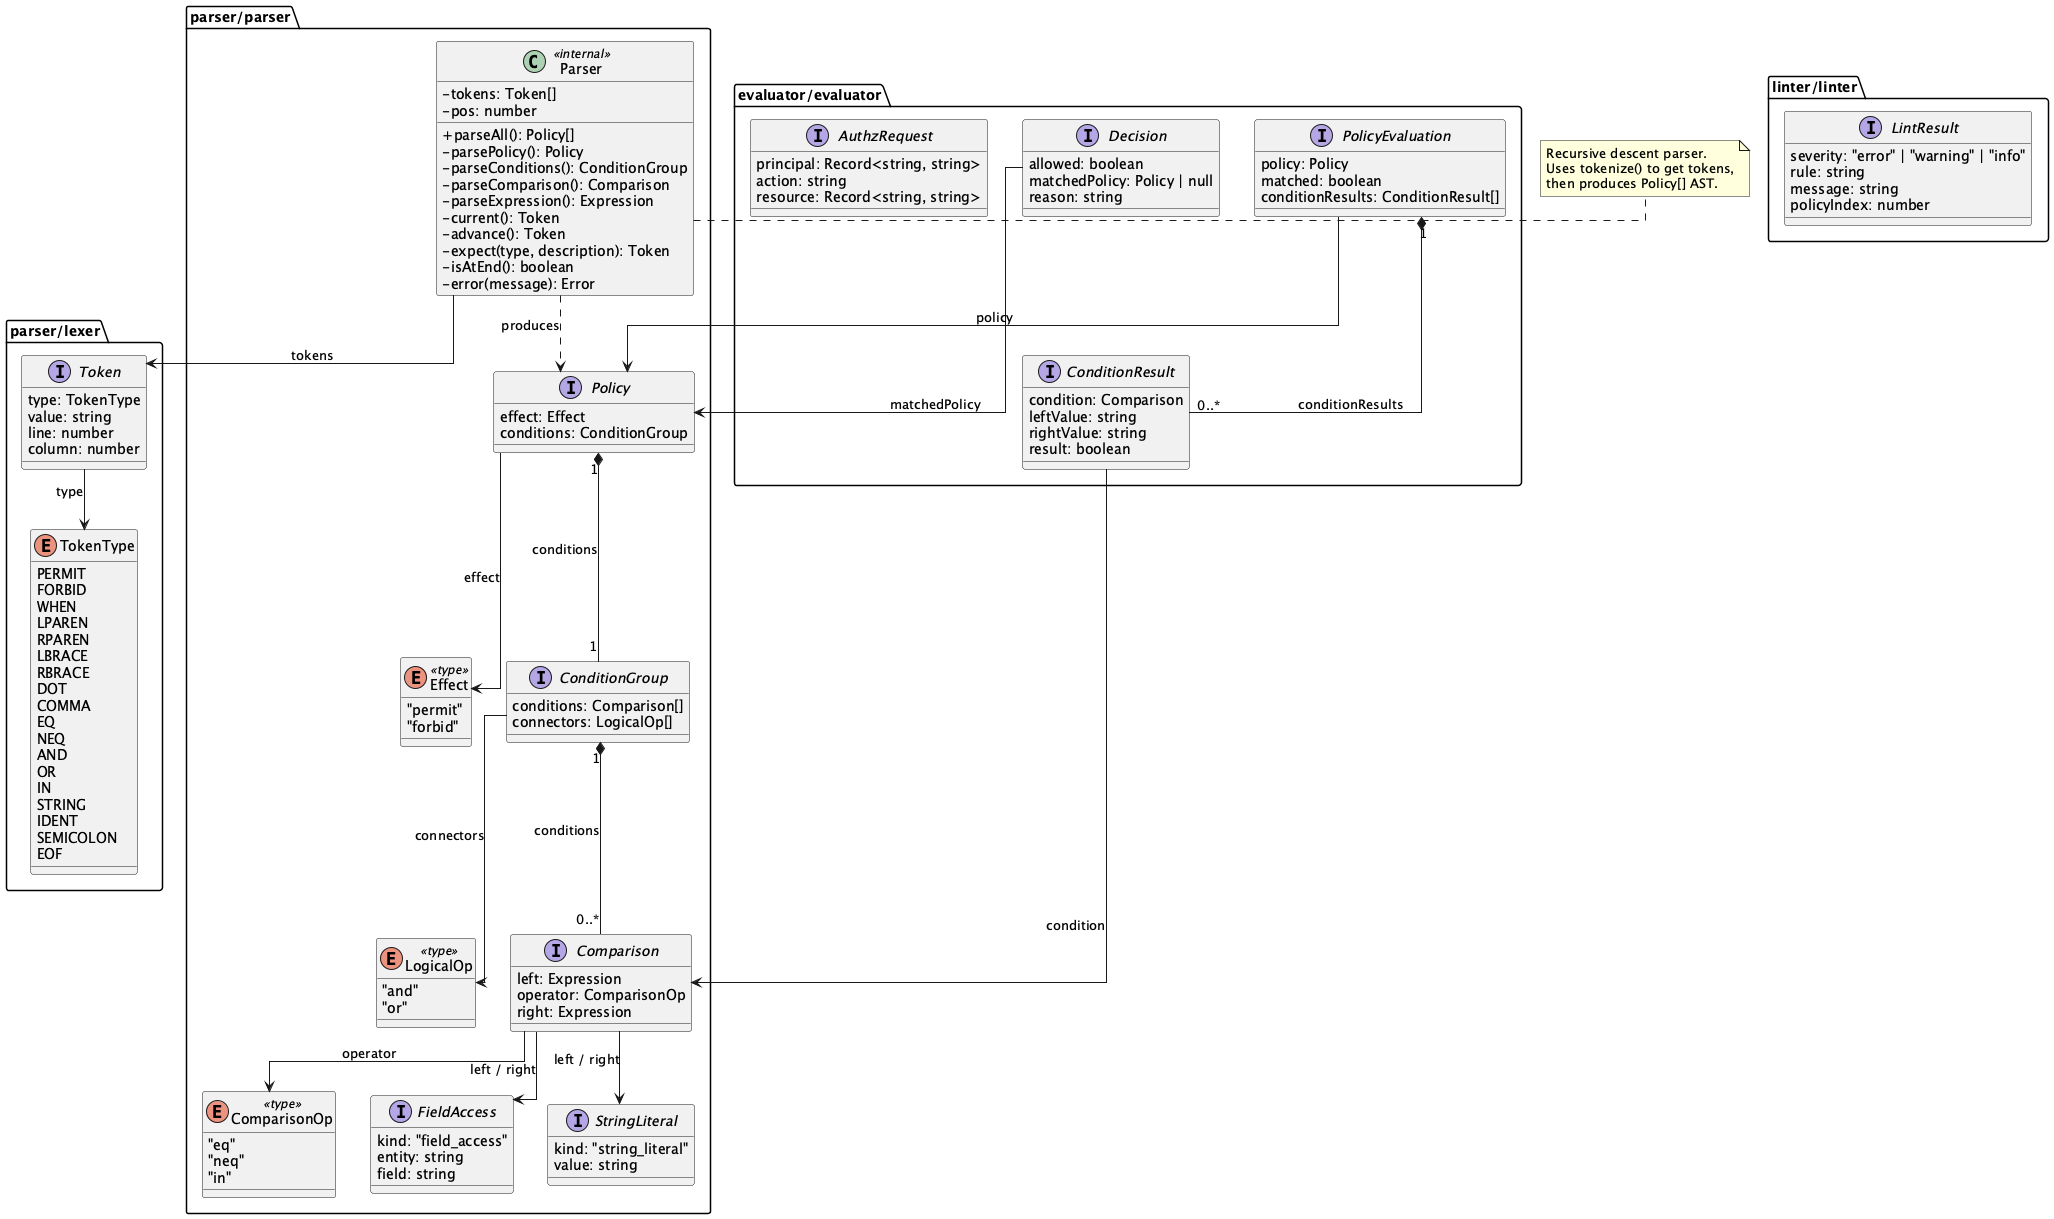

The diagram above was rendered by PlantUML. Its source (embedded in the PNG):
@startuml class-diagram
skinparam classAttributeIconSize 0
skinparam linetype ortho

package "parser/lexer" {
  enum TokenType {
    PERMIT
    FORBID
    WHEN
    LPAREN
    RPAREN
    LBRACE
    RBRACE
    DOT
    COMMA
    EQ
    NEQ
    AND
    OR
    IN
    STRING
    IDENT
    SEMICOLON
    EOF
  }

  interface Token {
    type: TokenType
    value: string
    line: number
    column: number
  }

  Token --> TokenType : type
}

package "parser/parser" {
  class Parser <<internal>> {
    - tokens: Token[]
    - pos: number
    + parseAll(): Policy[]
    - parsePolicy(): Policy
    - parseConditions(): ConditionGroup
    - parseComparison(): Comparison
    - parseExpression(): Expression
    - current(): Token
    - advance(): Token
    - expect(type, description): Token
    - isAtEnd(): boolean
    - error(message): Error
  }

  enum Effect <<type>> {
    "permit"
    "forbid"
  }

  enum LogicalOp <<type>> {
    "and"
    "or"
  }

  enum ComparisonOp <<type>> {
    "eq"
    "neq"
    "in"
  }

  interface FieldAccess {
    kind: "field_access"
    entity: string
    field: string
  }

  interface StringLiteral {
    kind: "string_literal"
    value: string
  }

  interface Comparison {
    left: Expression
    operator: ComparisonOp
    right: Expression
  }

  interface ConditionGroup {
    conditions: Comparison[]
    connectors: LogicalOp[]
  }

  interface Policy {
    effect: Effect
    conditions: ConditionGroup
  }

  Comparison --> ComparisonOp : operator
  Comparison --> FieldAccess : left / right
  Comparison --> StringLiteral : left / right
  ConditionGroup --> LogicalOp : connectors
  ConditionGroup "1" *-- "0..*" Comparison : conditions
  Policy --> Effect : effect
  Policy "1" *-- "1" ConditionGroup : conditions
  Parser --> Token : tokens
  Parser ..> Policy : produces
}

package "evaluator/evaluator" {
  interface AuthzRequest {
    principal: Record<string, string>
    action: string
    resource: Record<string, string>
  }

  interface Decision {
    allowed: boolean
    matchedPolicy: Policy | null
    reason: string
  }

  interface PolicyEvaluation {
    policy: Policy
    matched: boolean
    conditionResults: ConditionResult[]
  }

  interface ConditionResult {
    condition: Comparison
    leftValue: string
    rightValue: string
    result: boolean
  }

  Decision --> Policy : matchedPolicy
  PolicyEvaluation --> Policy : policy
  PolicyEvaluation "1" *-- "0..*" ConditionResult : conditionResults
  ConditionResult --> Comparison : condition
}

package "linter/linter" {
  interface LintResult {
    severity: "error" | "warning" | "info"
    rule: string
    message: string
    policyIndex: number
  }
}

note right of Parser
  Recursive descent parser.
  Uses tokenize() to get tokens,
  then produces Policy[] AST.
end note

@enduml